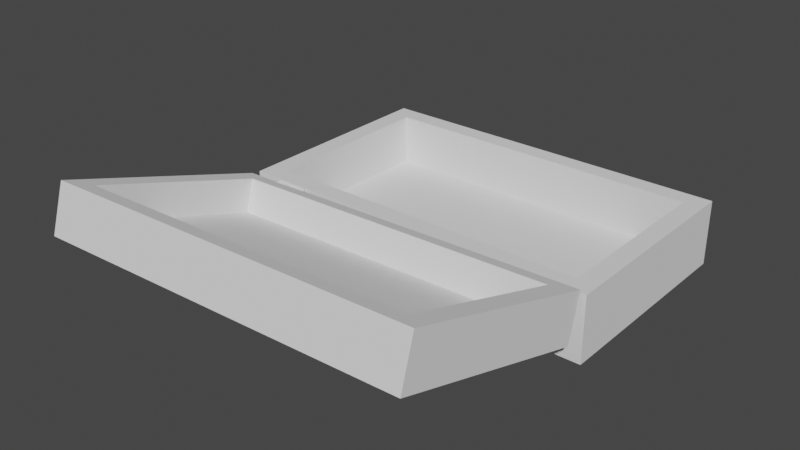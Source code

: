 # Source: Box.blend  (saved by Blender 2.81.16; exported with 4.5.12 LTS)
import bpy
from mathutils import Matrix  # noqa: F401  (used for matrix-valued properties, if any)

bpy.ops.wm.read_factory_settings(use_empty=True)
scene = bpy.context.scene
scene.name = 'Scene'

# ---- collections
col_collection = bpy.data.collections.new('Collection'); scene.collection.children.link(col_collection)

# ---- world
world_world = bpy.data.worlds.new('World'); scene.world = world_world
world_world.use_nodes = True; world_world.node_tree.nodes.clear()
_N = world_world.node_tree.nodes; _L = world_world.node_tree.links
n0 = _N.new('ShaderNodeOutputWorld'); n0.name = 'World Output'; n0.location = (300, 300)
n1 = _N.new('ShaderNodeBackground'); n1.name = 'Background'; n1.location = (10, 300)
n1.inputs[0].default_value = (0.05088, 0.05088, 0.05088, 1.0)
_L.new(n1.outputs[0], n0.inputs[0])
n0.is_active_output = True
world_world.color = (0.05088, 0.05088, 0.05088)
world_world.use_sun_shadow = False
world_world.sun_shadow_jitter_overblur = 0.0

# ---- meshes
me_cube_001 = bpy.data.meshes.new('Cube.001')
me_cube_001.from_pydata([(-0.7259, -0.03011, -1.0), (-0.7259, -0.03011, -0.6924), (-0.7259, 1.0, -1.0), (-0.7259, 1.0, -0.6924), (1.0, -0.03011, -1.0), (1.0, -0.03011, -0.6924), (1.0, 1.0, -1.0), (1.0, 1.0, -0.6924), (-0.6348, 0.05794, -0.6924), (-0.6348, 0.9119, -0.6924), (0.9089, 0.05794, -0.6924), (0.9089, 0.9119, -0.6924), (-0.6348, 0.05794, -0.9314), (-0.6348, 0.9119, -0.9314), (0.9089, 0.05794, -0.9314), (0.9089, 0.9119, -0.9314)], [], [(0, 1, 3, 2), (2, 3, 7, 6), (6, 7, 5, 4), (4, 5, 1, 0), (2, 6, 4, 0), (7, 3, 9, 11), (10, 11, 15, 14), (5, 7, 11, 10), (3, 1, 8, 9), (1, 5, 10, 8), (15, 13, 12, 14), (9, 8, 12, 13), (8, 10, 14, 12), (11, 9, 13, 15)])
_uv = me_cube_001.uv_layers.new(name='UVMap')
_uv.uv.foreach_set('vector', [0.375, 0.0, 0.625, 0.0, 0.625, 0.25, 0.375, 0.25, 0.375, 0.25, 0.625, 0.25, 0.625, 0.5, 0.375, 0.5, 0.375, 0.5, 0.625, 0.5, 0.625, 0.75, 0.375, 0.75, 0.375, 0.75, 0.625, 0.75, 0.625, 1.0, 0.375, 1.0, 0.125, 0.5, 0.375, 0.5, 0.375, 0.75, 0.125, 0.75, 0.625, 0.5, 0.625, 0.25, 0.625, 0.25, 0.625, 0.5, 0.625, 0.75, 0.625, 0.5, 0.625, 0.5, 0.625, 0.75, 0.625, 0.75, 0.625, 0.5, 0.625, 0.5, 0.625, 0.75, 0.625, 0.25, 0.625, 0.0, 0.625, 0.0, 0.625, 0.25, 0.625, 1.0, 0.625, 0.75, 0.625, 0.75, 0.625, 1.0, 0.625, 0.5, 0.875, 0.5, 0.875, 0.75, 0.625, 0.75, 0.625, 0.25, 0.625, 0.0, 0.625, 0.0, 0.625, 0.25, 0.625, 1.0, 0.625, 0.75, 0.625, 0.75, 0.625, 1.0, 0.625, 0.5, 0.625, 0.25, 0.625, 0.25, 0.625, 0.5])
me_cube_001.use_remesh_fix_poles = True
me_cube_001.use_remesh_preserve_attributes = False
me_cube_001.use_mirror_vertex_groups = False
me_cube_001.update()
me_cube_002 = bpy.data.meshes.new('Cube.002')
me_cube_002.from_pydata([(-0.7259, -0.03011, -1.0), (-0.7259, -0.03011, -0.7762), (-0.7259, 1.0, -1.0), (-0.7259, 1.0, -0.7762), (1.0, -0.03011, -1.0), (1.0, -0.03011, -0.7762), (1.0, 1.0, -1.0), (1.0, 1.0, -0.7762), (-0.6348, 0.05794, -0.7762), (-0.6348, 0.9119, -0.7762), (0.9089, 0.05794, -0.7762), (0.9089, 0.9119, -0.7762), (-0.6348, 0.05794, -0.9314), (-0.6348, 0.9119, -0.9314), (0.9089, 0.05794, -0.9314), (0.9089, 0.9119, -0.9314)], [], [(0, 1, 3, 2), (2, 3, 7, 6), (6, 7, 5, 4), (4, 5, 1, 0), (2, 6, 4, 0), (7, 3, 9, 11), (10, 11, 15, 14), (5, 7, 11, 10), (3, 1, 8, 9), (1, 5, 10, 8), (15, 13, 12, 14), (9, 8, 12, 13), (8, 10, 14, 12), (11, 9, 13, 15)])
_uv = me_cube_002.uv_layers.new(name='UVMap')
_uv.uv.foreach_set('vector', [0.375, 0.0, 0.625, 0.0, 0.625, 0.25, 0.375, 0.25, 0.375, 0.25, 0.625, 0.25, 0.625, 0.5, 0.375, 0.5, 0.375, 0.5, 0.625, 0.5, 0.625, 0.75, 0.375, 0.75, 0.375, 0.75, 0.625, 0.75, 0.625, 1.0, 0.375, 1.0, 0.125, 0.5, 0.375, 0.5, 0.375, 0.75, 0.125, 0.75, 0.625, 0.5, 0.625, 0.25, 0.625, 0.25, 0.625, 0.5, 0.625, 0.75, 0.625, 0.5, 0.625, 0.5, 0.625, 0.75, 0.625, 0.75, 0.625, 0.5, 0.625, 0.5, 0.625, 0.75, 0.625, 0.25, 0.625, 0.0, 0.625, 0.0, 0.625, 0.25, 0.625, 1.0, 0.625, 0.75, 0.625, 0.75, 0.625, 1.0, 0.625, 0.5, 0.875, 0.5, 0.875, 0.75, 0.625, 0.75, 0.625, 0.25, 0.625, 0.0, 0.625, 0.0, 0.625, 0.25, 0.625, 1.0, 0.625, 0.75, 0.625, 0.75, 0.625, 1.0, 0.625, 0.5, 0.625, 0.25, 0.625, 0.25, 0.625, 0.5])
me_cube_002.use_remesh_fix_poles = True
me_cube_002.use_remesh_preserve_attributes = False
me_cube_002.use_mirror_vertex_groups = False
me_cube_002.update()
me_cube_003 = bpy.data.meshes.new('Cube.003')
me_cube_003.from_pydata([(-1.0, -1.0, -1.0), (-0.9976, -1.405, -1.036), (-1.0, -0.8635, -1.0), (-0.9944, -1.534, -0.9941), (1.0, -1.0, -1.0), (1.002, -1.356, -1.036), (1.0, -0.8635, -1.0), (1.005, -1.486, -0.9941), (-1.005, -1.096, -0.08514), (-1.002, -1.226, -0.04298), (0.9976, -1.177, -0.04298), (0.9944, -1.048, -0.08514), (-1.0, -0.8635, -0.08443), (1.0, -0.8635, -0.08443), (1.0, -1.0, -0.08443), (-1.0, -1.0, -0.08443)], [], [(8, 1, 3, 9), (9, 3, 7, 10), (10, 7, 5, 11), (11, 5, 1, 8), (2, 6, 4, 0), (7, 3, 1, 5), (11, 8, 9, 10), (15, 14, 13, 12), (0, 15, 12, 2), (2, 12, 13, 6), (6, 13, 14, 4), (4, 14, 15, 0)])
_uv = me_cube_003.uv_layers.new(name='UVMap')
_uv.uv.foreach_set('vector', [0.5, 0.0, 0.625, 0.0, 0.625, 0.25, 0.5, 0.25, 0.5, 0.25, 0.625, 0.25, 0.625, 0.5, 0.5, 0.5, 0.5, 0.5, 0.625, 0.5, 0.625, 0.75, 0.5, 0.75, 0.5, 0.75, 0.625, 0.75, 0.625, 1.0, 0.5, 1.0, 0.125, 0.5, 0.375, 0.5, 0.375, 0.75, 0.125, 0.75, 0.625, 0.5, 0.875, 0.5, 0.875, 0.75, 0.625, 0.75, 0.5, 0.75, 0.5, 0.0, 0.5, 0.25, 0.5, 0.5, 0.4894, 1.0, 0.4894, 0.75, 0.4894, 0.5, 0.4894, 0.25, 0.375, 0.0, 0.4894, 0.0, 0.4894, 0.25, 0.375, 0.25, 0.375, 0.25, 0.4894, 0.25, 0.4894, 0.5, 0.375, 0.5, 0.375, 0.5, 0.4894, 0.5, 0.4894, 0.75, 0.375, 0.75, 0.375, 0.75, 0.4894, 0.75, 0.4894, 1.0, 0.375, 1.0])
me_cube_003.use_remesh_fix_poles = True
me_cube_003.use_remesh_preserve_attributes = False
me_cube_003.use_mirror_vertex_groups = False
me_cube_003.update()
me_cylinder = bpy.data.meshes.new('Cylinder')
me_cylinder.from_pydata([(8.166, -0.4231, -6.842), (8.166, -0.4231, -5.046), (8.177, -0.4243, -6.842), (8.177, -0.4243, -5.046), (8.189, -0.4277, -6.842), (8.189, -0.4277, -5.046), (8.199, -0.4332, -6.842), (8.199, -0.4332, -5.046), (8.208, -0.4407, -6.842), (8.208, -0.4407, -5.046), (8.215, -0.4498, -6.842), (8.215, -0.4498, -5.046), (8.221, -0.4601, -6.842), (8.221, -0.4601, -5.046), (8.224, -0.4714, -6.842), (8.224, -0.4714, -5.046), (8.226, -0.4831, -6.842), (8.226, -0.4831, -5.046), (8.224, -0.4948, -6.842), (8.224, -0.4948, -5.046), (8.221, -0.5061, -6.842), (8.221, -0.5061, -5.046), (8.215, -0.5164, -6.842), (8.215, -0.5164, -5.046), (8.208, -0.5255, -6.842), (8.208, -0.5255, -5.046), (8.199, -0.533, -6.842), (8.199, -0.533, -5.046), (8.189, -0.5385, -6.842), (8.189, -0.5385, -5.046), (8.177, -0.5419, -6.842), (8.177, -0.5419, -5.046), (8.166, -0.5431, -6.842), (8.166, -0.5431, -5.046), (8.154, -0.5419, -6.842), (8.154, -0.5419, -5.046), (8.143, -0.5385, -6.842), (8.143, -0.5385, -5.046), (8.132, -0.533, -6.842), (8.132, -0.533, -5.046), (8.123, -0.5255, -6.842), (8.123, -0.5255, -5.046), (8.116, -0.5164, -6.842), (8.116, -0.5164, -5.046), (8.11, -0.5061, -6.842), (8.11, -0.5061, -5.046), (8.107, -0.4948, -6.842), (8.107, -0.4948, -5.046), (8.106, -0.4831, -6.842), (8.106, -0.4831, -5.046), (8.107, -0.4714, -6.842), (8.107, -0.4714, -5.046), (8.11, -0.4601, -6.842), (8.11, -0.4601, -5.046), (8.116, -0.4498, -6.842), (8.116, -0.4498, -5.046), (8.123, -0.4407, -6.842), (8.123, -0.4407, -5.046), (8.132, -0.4332, -6.842), (8.132, -0.4332, -5.046), (8.143, -0.4277, -6.842), (8.143, -0.4277, -5.046), (8.154, -0.4243, -6.842), (8.154, -0.4243, -5.046)], [], [(0, 1, 3, 2), (2, 3, 5, 4), (4, 5, 7, 6), (6, 7, 9, 8), (8, 9, 11, 10), (10, 11, 13, 12), (12, 13, 15, 14), (14, 15, 17, 16), (16, 17, 19, 18), (18, 19, 21, 20), (20, 21, 23, 22), (22, 23, 25, 24), (24, 25, 27, 26), (26, 27, 29, 28), (28, 29, 31, 30), (30, 31, 33, 32), (32, 33, 35, 34), (34, 35, 37, 36), (36, 37, 39, 38), (38, 39, 41, 40), (40, 41, 43, 42), (42, 43, 45, 44), (44, 45, 47, 46), (46, 47, 49, 48), (48, 49, 51, 50), (50, 51, 53, 52), (52, 53, 55, 54), (54, 55, 57, 56), (56, 57, 59, 58), (58, 59, 61, 60), (3, 1, 63, 61, 59, 57, 55, 53, 51, 49, 47, 45, 43, 41, 39, 37, 35, 33, 31, 29, 27, 25, 23, 21, 19, 17, 15, 13, 11, 9, 7, 5), (60, 61, 63, 62), (62, 63, 1, 0), (0, 2, 4, 6, 8, 10, 12, 14, 16, 18, 20, 22, 24, 26, 28, 30, 32, 34, 36, 38, 40, 42, 44, 46, 48, 50, 52, 54, 56, 58, 60, 62)])
_uv = me_cylinder.uv_layers.new(name='UVMap')
_uv.uv.foreach_set('vector', [1.0, 0.5, 1.0, 1.0, 0.9688, 1.0, 0.9688, 0.5, 0.9688, 0.5, 0.9688, 1.0, 0.9375, 1.0, 0.9375, 0.5, 0.9375, 0.5, 0.9375, 1.0, 0.9062, 1.0, 0.9062, 0.5, 0.9062, 0.5, 0.9062, 1.0, 0.875, 1.0, 0.875, 0.5, 0.875, 0.5, 0.875, 1.0, 0.8438, 1.0, 0.8438, 0.5, 0.8438, 0.5, 0.8438, 1.0, 0.8125, 1.0, 0.8125, 0.5, 0.8125, 0.5, 0.8125, 1.0, 0.7812, 1.0, 0.7812, 0.5, 0.7812, 0.5, 0.7812, 1.0, 0.75, 1.0, 0.75, 0.5, 0.75, 0.5, 0.75, 1.0, 0.7188, 1.0, 0.7188, 0.5, 0.7188, 0.5, 0.7188, 1.0, 0.6875, 1.0, 0.6875, 0.5, 0.6875, 0.5, 0.6875, 1.0, 0.6562, 1.0, 0.6562, 0.5, 0.6562, 0.5, 0.6562, 1.0, 0.625, 1.0, 0.625, 0.5, 0.625, 0.5, 0.625, 1.0, 0.5938, 1.0, 0.5938, 0.5, 0.5938, 0.5, 0.5938, 1.0, 0.5625, 1.0, 0.5625, 0.5, 0.5625, 0.5, 0.5625, 1.0, 0.5312, 1.0, 0.5312, 0.5, 0.5312, 0.5, 0.5312, 1.0, 0.5, 1.0, 0.5, 0.5, 0.5, 0.5, 0.5, 1.0, 0.4688, 1.0, 0.4688, 0.5, 0.4688, 0.5, 0.4688, 1.0, 0.4375, 1.0, 0.4375, 0.5, 0.4375, 0.5, 0.4375, 1.0, 0.4062, 1.0, 0.4062, 0.5, 0.4062, 0.5, 0.4062, 1.0, 0.375, 1.0, 0.375, 0.5, 0.375, 0.5, 0.375, 1.0, 0.3438, 1.0, 0.3438, 0.5, 0.3438, 0.5, 0.3438, 1.0, 0.3125, 1.0, 0.3125, 0.5, 0.3125, 0.5, 0.3125, 1.0, 0.2812, 1.0, 0.2812, 0.5, 0.2812, 0.5, 0.2812, 1.0, 0.25, 1.0, 0.25, 0.5, 0.25, 0.5, 0.25, 1.0, 0.2188, 1.0, 0.2188, 0.5, 0.2188, 0.5, 0.2188, 1.0, 0.1875, 1.0, 0.1875, 0.5, 0.1875, 0.5, 0.1875, 1.0, 0.1562, 1.0, 0.1562, 0.5, 0.1562, 0.5, 0.1562, 1.0, 0.125, 1.0, 0.125, 0.5, 0.125, 0.5, 0.125, 1.0, 0.09375, 1.0, 0.09375, 0.5, 0.09375, 0.5, 0.09375, 1.0, 0.0625, 1.0, 0.0625, 0.5, 0.2968, 0.4854, 0.25, 0.49, 0.2032, 0.4854, 0.1582, 0.4717, 0.1167, 0.4496, 0.08029, 0.4197, 0.05045, 0.3833, 0.02827, 0.3418, 0.01461, 0.2968, 0.01, 0.25, 0.01461, 0.2032, 0.02827, 0.1582, 0.05045, 0.1167, 0.08029, 0.08029, 0.1167, 0.05045, 0.1582, 0.02827, 0.2032, 0.01461, 0.25, 0.01, 0.2968, 0.01461, 0.3418, 0.02827, 0.3833, 0.05045, 0.4197, 0.08029, 0.4496, 0.1167, 0.4717, 0.1582, 0.4854, 0.2032, 0.49, 0.25, 0.4854, 0.2968, 0.4717, 0.3418, 0.4496, 0.3833, 0.4197, 0.4197, 0.3833, 0.4496, 0.3418, 0.4717, 0.0625, 0.5, 0.0625, 1.0, 0.03125, 1.0, 0.03125, 0.5, 0.03125, 0.5, 0.03125, 1.0, 0.0, 1.0, 0.0, 0.5, 0.75, 0.49, 0.7968, 0.4854, 0.8418, 0.4717, 0.8833, 0.4496, 0.9197, 0.4197, 0.9496, 0.3833, 0.9717, 0.3418, 0.9854, 0.2968, 0.99, 0.25, 0.9854, 0.2032, 0.9717, 0.1582, 0.9496, 0.1167, 0.9197, 0.08029, 0.8833, 0.05045, 0.8418, 0.02827, 0.7968, 0.01461, 0.75, 0.01, 0.7032, 0.01461, 0.6582, 0.02827, 0.6167, 0.05045, 0.5803, 0.08029, 0.5504, 0.1167, 0.5283, 0.1582, 0.5146, 0.2032, 0.51, 0.25, 0.5146, 0.2968, 0.5283, 0.3418, 0.5504, 0.3833, 0.5803, 0.4197, 0.6167, 0.4496, 0.6582, 0.4717, 0.7032, 0.4854])
me_cylinder.use_remesh_fix_poles = True
me_cylinder.use_remesh_preserve_attributes = False
me_cylinder.use_mirror_vertex_groups = False
me_cylinder.update()
me_cube_004 = bpy.data.meshes.new('Cube.004')
me_cube_004.from_pydata([(-1.0, -1.0, -1.0), (-0.9976, -1.405, -1.036), (-1.0, -0.8635, -1.0), (-0.9944, -1.534, -0.9941), (1.0, -1.0, -1.0), (1.002, -1.356, -1.036), (1.0, -0.8635, -1.0), (1.005, -1.486, -0.9941), (-1.005, -1.096, -0.08514), (-1.002, -1.226, -0.04298), (0.9976, -1.177, -0.04298), (0.9944, -1.048, -0.08514), (-1.0, -0.8635, -0.08443), (1.0, -0.8635, -0.08443), (1.0, -1.0, -0.08443), (-1.0, -1.0, -0.08443)], [], [(8, 1, 3, 9), (9, 3, 7, 10), (10, 7, 5, 11), (11, 5, 1, 8), (2, 6, 4, 0), (7, 3, 1, 5), (11, 8, 9, 10), (15, 14, 13, 12), (0, 15, 12, 2), (2, 12, 13, 6), (6, 13, 14, 4), (4, 14, 15, 0)])
_uv = me_cube_004.uv_layers.new(name='UVMap')
_uv.uv.foreach_set('vector', [0.5, 0.0, 0.625, 0.0, 0.625, 0.25, 0.5, 0.25, 0.5, 0.25, 0.625, 0.25, 0.625, 0.5, 0.5, 0.5, 0.5, 0.5, 0.625, 0.5, 0.625, 0.75, 0.5, 0.75, 0.5, 0.75, 0.625, 0.75, 0.625, 1.0, 0.5, 1.0, 0.125, 0.5, 0.375, 0.5, 0.375, 0.75, 0.125, 0.75, 0.625, 0.5, 0.875, 0.5, 0.875, 0.75, 0.625, 0.75, 0.5, 0.75, 0.5, 0.0, 0.5, 0.25, 0.5, 0.5, 0.4894, 1.0, 0.4894, 0.75, 0.4894, 0.5, 0.4894, 0.25, 0.375, 0.0, 0.4894, 0.0, 0.4894, 0.25, 0.375, 0.25, 0.375, 0.25, 0.4894, 0.25, 0.4894, 0.5, 0.375, 0.5, 0.375, 0.5, 0.4894, 0.5, 0.4894, 0.75, 0.375, 0.75, 0.375, 0.75, 0.4894, 0.75, 0.4894, 1.0, 0.375, 1.0])
me_cube_004.use_remesh_fix_poles = True
me_cube_004.use_remesh_preserve_attributes = False
me_cube_004.use_mirror_vertex_groups = False
me_cube_004.update()
me_cylinder_001 = bpy.data.meshes.new('Cylinder.001')
me_cylinder_001.from_pydata([(8.166, -0.4231, -6.842), (8.166, -0.4231, -5.046), (8.177, -0.4243, -6.842), (8.177, -0.4243, -5.046), (8.189, -0.4277, -6.842), (8.189, -0.4277, -5.046), (8.199, -0.4332, -6.842), (8.199, -0.4332, -5.046), (8.208, -0.4407, -6.842), (8.208, -0.4407, -5.046), (8.215, -0.4498, -6.842), (8.215, -0.4498, -5.046), (8.221, -0.4601, -6.842), (8.221, -0.4601, -5.046), (8.224, -0.4714, -6.842), (8.224, -0.4714, -5.046), (8.226, -0.4831, -6.842), (8.226, -0.4831, -5.046), (8.224, -0.4948, -6.842), (8.224, -0.4948, -5.046), (8.221, -0.5061, -6.842), (8.221, -0.5061, -5.046), (8.215, -0.5164, -6.842), (8.215, -0.5164, -5.046), (8.208, -0.5255, -6.842), (8.208, -0.5255, -5.046), (8.199, -0.533, -6.842), (8.199, -0.533, -5.046), (8.189, -0.5385, -6.842), (8.189, -0.5385, -5.046), (8.177, -0.5419, -6.842), (8.177, -0.5419, -5.046), (8.166, -0.5431, -6.842), (8.166, -0.5431, -5.046), (8.154, -0.5419, -6.842), (8.154, -0.5419, -5.046), (8.143, -0.5385, -6.842), (8.143, -0.5385, -5.046), (8.132, -0.533, -6.842), (8.132, -0.533, -5.046), (8.123, -0.5255, -6.842), (8.123, -0.5255, -5.046), (8.116, -0.5164, -6.842), (8.116, -0.5164, -5.046), (8.11, -0.5061, -6.842), (8.11, -0.5061, -5.046), (8.107, -0.4948, -6.842), (8.107, -0.4948, -5.046), (8.106, -0.4831, -6.842), (8.106, -0.4831, -5.046), (8.107, -0.4714, -6.842), (8.107, -0.4714, -5.046), (8.11, -0.4601, -6.842), (8.11, -0.4601, -5.046), (8.116, -0.4498, -6.842), (8.116, -0.4498, -5.046), (8.123, -0.4407, -6.842), (8.123, -0.4407, -5.046), (8.132, -0.4332, -6.842), (8.132, -0.4332, -5.046), (8.143, -0.4277, -6.842), (8.143, -0.4277, -5.046), (8.154, -0.4243, -6.842), (8.154, -0.4243, -5.046)], [], [(0, 1, 3, 2), (2, 3, 5, 4), (4, 5, 7, 6), (6, 7, 9, 8), (8, 9, 11, 10), (10, 11, 13, 12), (12, 13, 15, 14), (14, 15, 17, 16), (16, 17, 19, 18), (18, 19, 21, 20), (20, 21, 23, 22), (22, 23, 25, 24), (24, 25, 27, 26), (26, 27, 29, 28), (28, 29, 31, 30), (30, 31, 33, 32), (32, 33, 35, 34), (34, 35, 37, 36), (36, 37, 39, 38), (38, 39, 41, 40), (40, 41, 43, 42), (42, 43, 45, 44), (44, 45, 47, 46), (46, 47, 49, 48), (48, 49, 51, 50), (50, 51, 53, 52), (52, 53, 55, 54), (54, 55, 57, 56), (56, 57, 59, 58), (58, 59, 61, 60), (3, 1, 63, 61, 59, 57, 55, 53, 51, 49, 47, 45, 43, 41, 39, 37, 35, 33, 31, 29, 27, 25, 23, 21, 19, 17, 15, 13, 11, 9, 7, 5), (60, 61, 63, 62), (62, 63, 1, 0), (0, 2, 4, 6, 8, 10, 12, 14, 16, 18, 20, 22, 24, 26, 28, 30, 32, 34, 36, 38, 40, 42, 44, 46, 48, 50, 52, 54, 56, 58, 60, 62)])
_uv = me_cylinder_001.uv_layers.new(name='UVMap')
_uv.uv.foreach_set('vector', [1.0, 0.5, 1.0, 1.0, 0.9688, 1.0, 0.9688, 0.5, 0.9688, 0.5, 0.9688, 1.0, 0.9375, 1.0, 0.9375, 0.5, 0.9375, 0.5, 0.9375, 1.0, 0.9062, 1.0, 0.9062, 0.5, 0.9062, 0.5, 0.9062, 1.0, 0.875, 1.0, 0.875, 0.5, 0.875, 0.5, 0.875, 1.0, 0.8438, 1.0, 0.8438, 0.5, 0.8438, 0.5, 0.8438, 1.0, 0.8125, 1.0, 0.8125, 0.5, 0.8125, 0.5, 0.8125, 1.0, 0.7812, 1.0, 0.7812, 0.5, 0.7812, 0.5, 0.7812, 1.0, 0.75, 1.0, 0.75, 0.5, 0.75, 0.5, 0.75, 1.0, 0.7188, 1.0, 0.7188, 0.5, 0.7188, 0.5, 0.7188, 1.0, 0.6875, 1.0, 0.6875, 0.5, 0.6875, 0.5, 0.6875, 1.0, 0.6562, 1.0, 0.6562, 0.5, 0.6562, 0.5, 0.6562, 1.0, 0.625, 1.0, 0.625, 0.5, 0.625, 0.5, 0.625, 1.0, 0.5938, 1.0, 0.5938, 0.5, 0.5938, 0.5, 0.5938, 1.0, 0.5625, 1.0, 0.5625, 0.5, 0.5625, 0.5, 0.5625, 1.0, 0.5312, 1.0, 0.5312, 0.5, 0.5312, 0.5, 0.5312, 1.0, 0.5, 1.0, 0.5, 0.5, 0.5, 0.5, 0.5, 1.0, 0.4688, 1.0, 0.4688, 0.5, 0.4688, 0.5, 0.4688, 1.0, 0.4375, 1.0, 0.4375, 0.5, 0.4375, 0.5, 0.4375, 1.0, 0.4062, 1.0, 0.4062, 0.5, 0.4062, 0.5, 0.4062, 1.0, 0.375, 1.0, 0.375, 0.5, 0.375, 0.5, 0.375, 1.0, 0.3438, 1.0, 0.3438, 0.5, 0.3438, 0.5, 0.3438, 1.0, 0.3125, 1.0, 0.3125, 0.5, 0.3125, 0.5, 0.3125, 1.0, 0.2812, 1.0, 0.2812, 0.5, 0.2812, 0.5, 0.2812, 1.0, 0.25, 1.0, 0.25, 0.5, 0.25, 0.5, 0.25, 1.0, 0.2188, 1.0, 0.2188, 0.5, 0.2188, 0.5, 0.2188, 1.0, 0.1875, 1.0, 0.1875, 0.5, 0.1875, 0.5, 0.1875, 1.0, 0.1562, 1.0, 0.1562, 0.5, 0.1562, 0.5, 0.1562, 1.0, 0.125, 1.0, 0.125, 0.5, 0.125, 0.5, 0.125, 1.0, 0.09375, 1.0, 0.09375, 0.5, 0.09375, 0.5, 0.09375, 1.0, 0.0625, 1.0, 0.0625, 0.5, 0.2968, 0.4854, 0.25, 0.49, 0.2032, 0.4854, 0.1582, 0.4717, 0.1167, 0.4496, 0.08029, 0.4197, 0.05045, 0.3833, 0.02827, 0.3418, 0.01461, 0.2968, 0.01, 0.25, 0.01461, 0.2032, 0.02827, 0.1582, 0.05045, 0.1167, 0.08029, 0.08029, 0.1167, 0.05045, 0.1582, 0.02827, 0.2032, 0.01461, 0.25, 0.01, 0.2968, 0.01461, 0.3418, 0.02827, 0.3833, 0.05045, 0.4197, 0.08029, 0.4496, 0.1167, 0.4717, 0.1582, 0.4854, 0.2032, 0.49, 0.25, 0.4854, 0.2968, 0.4717, 0.3418, 0.4496, 0.3833, 0.4197, 0.4197, 0.3833, 0.4496, 0.3418, 0.4717, 0.0625, 0.5, 0.0625, 1.0, 0.03125, 1.0, 0.03125, 0.5, 0.03125, 0.5, 0.03125, 1.0, 0.0, 1.0, 0.0, 0.5, 0.75, 0.49, 0.7968, 0.4854, 0.8418, 0.4717, 0.8833, 0.4496, 0.9197, 0.4197, 0.9496, 0.3833, 0.9717, 0.3418, 0.9854, 0.2968, 0.99, 0.25, 0.9854, 0.2032, 0.9717, 0.1582, 0.9496, 0.1167, 0.9197, 0.08029, 0.8833, 0.05045, 0.8418, 0.02827, 0.7968, 0.01461, 0.75, 0.01, 0.7032, 0.01461, 0.6582, 0.02827, 0.6167, 0.05045, 0.5803, 0.08029, 0.5504, 0.1167, 0.5283, 0.1582, 0.5146, 0.2032, 0.51, 0.25, 0.5146, 0.2968, 0.5283, 0.3418, 0.5504, 0.3833, 0.5803, 0.4197, 0.6167, 0.4496, 0.6582, 0.4717, 0.7032, 0.4854])
me_cylinder_001.use_remesh_fix_poles = True
me_cylinder_001.use_remesh_preserve_attributes = False
me_cylinder_001.use_mirror_vertex_groups = False
me_cylinder_001.update()

# ---- objects
ob_cube = bpy.data.objects.new('Cube', me_cube_001)
ob_cube_001 = bpy.data.objects.new('Cube.001', me_cube_002)
ob_cube_002 = bpy.data.objects.new('Cube.002', me_cube_003)
ob_cylinder = bpy.data.objects.new('Cylinder', me_cylinder)
ob_cube_003 = bpy.data.objects.new('Cube.003', me_cube_004)
ob_cylinder_001 = bpy.data.objects.new('Cylinder.001', me_cylinder_001)

# ---- transforms, parenting, visibility, modifiers, constraints
ob_cube.location = (0.0, 0.0, 0.0)
ob_cube.lineart.crease_threshold = 0.0
ob_cube_001.location = (-0.03022, -0.7606, 0.3541)
ob_cube_001.rotation_euler = (-0.3104, -0.01379, 0.01139)
ob_cube_001.lineart.crease_threshold = 0.0
ob_cube_002.location = (-0.5078, 0.04245, -0.6893)
ob_cube_002.scale = (0.07979, 0.07979, 0.07979)
ob_cube_002.lineart.crease_threshold = 0.0
ob_cylinder.location = (-0.0015, 0.0, 0.0)
ob_cylinder.rotation_euler = (-0.0, 1.571, 0.0)
ob_cylinder.scale = (0.08507, 0.08507, 0.08507)
ob_cylinder.lineart.crease_threshold = 0.0
ob_cube_003.location = (0.6747, 0.04245, -0.6893)
ob_cube_003.scale = (0.07979, 0.07979, 0.07979)
ob_cube_003.lineart.crease_threshold = 0.0
ob_cylinder_001.location = (1.181, 0.0, 0.0)
ob_cylinder_001.rotation_euler = (-0.0, 1.571, 0.0)
ob_cylinder_001.scale = (0.08507, 0.08507, 0.08507)
ob_cylinder_001.lineart.crease_threshold = 0.0

# ---- collection membership
col_collection.objects.link(ob_cube)
col_collection.objects.link(ob_cube_001)
col_collection.objects.link(ob_cube_002)
col_collection.objects.link(ob_cylinder)
col_collection.objects.link(ob_cube_003)
col_collection.objects.link(ob_cylinder_001)

# ---- scene / render settings (as saved in the file)
scene.frame_start = 1; scene.frame_end = 250; scene.frame_set(1)
scene.render.engine = 'BLENDER_EEVEE_NEXT'
scene.cycles.use_denoising = False
scene.cycles.samples = 128
scene.cycles.sampling_pattern = 'TABULATED_SOBOL'
scene.cycles.use_adaptive_sampling = False
scene.cycles.use_light_tree = False
scene.view_settings.view_transform = 'Filmic'
bpy.context.view_layer.update()

# ---- added for rendering (the .blend has no active camera and no usable light): camera, sun
cam_auto = bpy.data.cameras.new('AutoCamera')
cam_auto.lens = 50.0
cam_auto.sensor_width = 36.0
cam_auto.clip_end = 1000.0
ob_auto_camera = bpy.data.objects.new('AutoCamera', cam_auto)
scene.collection.objects.link(ob_auto_camera)
ob_auto_camera.location = (2.72404, -3.17007, 1.39814)
ob_auto_camera.rotation_euler = (1.09748, -7.21219e-08, 0.694738)
scene.camera = ob_auto_camera
light_auto_sun = bpy.data.lights.new('AutoSun', 'SUN')
light_auto_sun.energy = 3.0
light_auto_sun.angle = 0.0523599
ob_auto_sun = bpy.data.objects.new('AutoSun', light_auto_sun)
scene.collection.objects.link(ob_auto_sun)
ob_auto_sun.rotation_euler = (0.872665, 0.174533, 0.523599)
bpy.context.view_layer.update()
